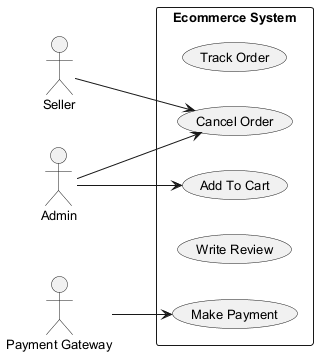

The diagram above was rendered by PlantUML. Its source (embedded in the PNG):
@startuml
skinparam backgroundColor #FFFFFF
skinparam classBackgroundColor #F3E5F5
skinparam classBorderColor #6A1B9A
skinparam defaultFontSize 13
left to right direction
actor "Seller" as S
actor "Admin" as A
actor "Payment Gateway" as PG
rectangle "Ecommerce System" {
  usecase "Track Order" as UC_TrackOrder
  usecase "Add To Cart" as UC_AddToCart
  usecase "Make Payment" as UC_MakePayment
  usecase "Write Review" as UC_WriteReview
  usecase "Cancel Order" as UC_CancelOrder
}
S --> UC_CancelOrder
A --> UC_AddToCart
A --> UC_CancelOrder
PG --> UC_MakePayment
@enduml